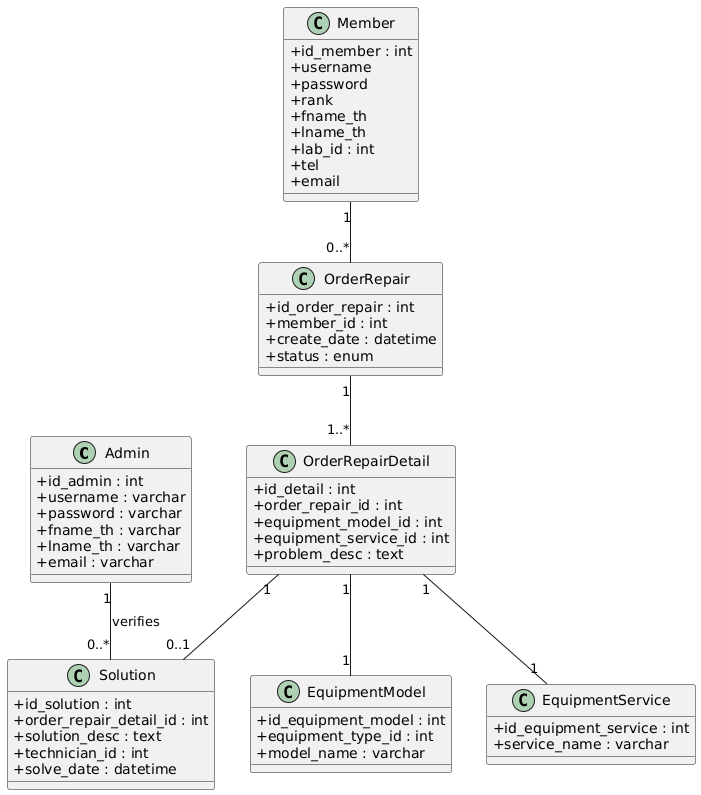

The diagram above was rendered by PlantUML. Its source (embedded in the PNG):
@startuml
skinparam classAttributeIconSize 0

class Admin {
  +id_admin : int
  +username : varchar
  +password : varchar
  +fname_th : varchar
  +lname_th : varchar
  +email : varchar
}

class Member {
  +id_member : int
  +username
  +password
  +rank
  +fname_th
  +lname_th
  +lab_id : int
  +tel
  +email
}

class EquipmentModel {
  +id_equipment_model : int
  +equipment_type_id : int
  +model_name : varchar
}

class EquipmentService {
  +id_equipment_service : int
  +service_name : varchar
}

class OrderRepair {
  +id_order_repair : int
  +member_id : int
  +create_date : datetime
  +status : enum
}

class OrderRepairDetail {
  +id_detail : int
  +order_repair_id : int
  +equipment_model_id : int
  +equipment_service_id : int
  +problem_desc : text
}

class Solution {
  +id_solution : int
  +order_repair_detail_id : int
  +solution_desc : text
  +technician_id : int
  +solve_date : datetime
}

Member "1" -- "0..*" OrderRepair
OrderRepair "1" -- "1..*" OrderRepairDetail
OrderRepairDetail "1" -- "0..1" Solution
OrderRepairDetail "1" -- "1" EquipmentModel
OrderRepairDetail "1" -- "1" EquipmentService
Admin "1" -- "0..*" Solution : verifies
@enduml